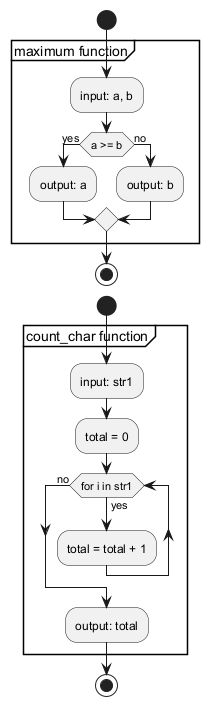

The diagram above was rendered by PlantUML. Its source (embedded in the PNG):
@startuml
start
partition "maximum function" {
  :input: a, b;
  if (a >= b) then (yes)
    :output: a;
  else (no)
    :output: b;
  endif
}
stop

start
partition "count_char function" {
  :input: str1;
  :total = 0;
  while (for i in str1) is (yes)
    :total = total + 1;
  endwhile (no)
  :output: total;
}
stop
@enduml